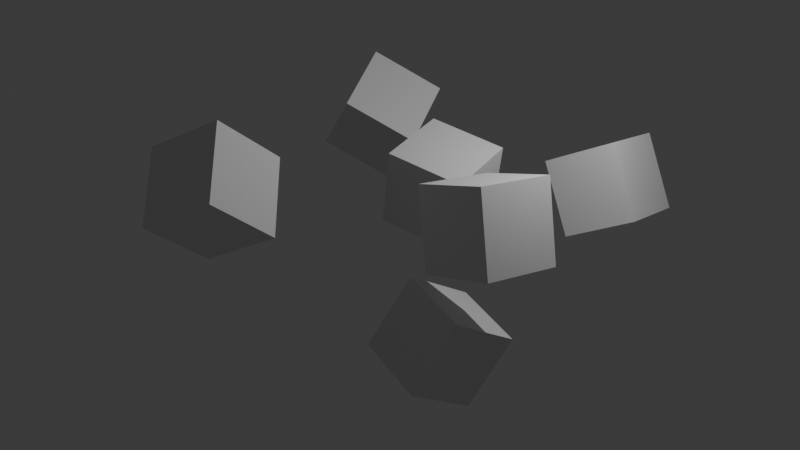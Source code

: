 # Source: cubes.blend  (saved by Blender 4.5.87; exported with 4.5.12 LTS)
import bpy
from mathutils import Matrix  # noqa: F401  (used for matrix-valued properties, if any)

bpy.ops.wm.read_factory_settings(use_empty=True)
scene = bpy.context.scene
scene.name = 'Scene'

# ---- collections
col_collection = bpy.data.collections.new('Collection'); scene.collection.children.link(col_collection)

# ---- materials (node trees are filled in below, after node groups)
mat_material = bpy.data.materials.new('Material')
mat_material.alpha_threshold = 0.0
mat_material.roughness = 0.5
mat_material.line_color = (0.0, 0.0, 0.0, 1.0)
mat_material_001 = bpy.data.materials.new('Material.001')
mat_material_001.alpha_threshold = 0.0
mat_material_001.roughness = 0.5
mat_material_001.line_color = (0.0, 0.0, 0.0, 1.0)
mat_material_002 = bpy.data.materials.new('Material.002')
mat_material_002.alpha_threshold = 0.0
mat_material_002.roughness = 0.5
mat_material_002.line_color = (0.0, 0.0, 0.0, 1.0)
mat_material_003 = bpy.data.materials.new('Material.003')
mat_material_003.alpha_threshold = 0.0
mat_material_003.roughness = 0.5
mat_material_003.line_color = (0.0, 0.0, 0.0, 1.0)
mat_material_004 = bpy.data.materials.new('Material.004')
mat_material_004.alpha_threshold = 0.0
mat_material_004.roughness = 0.5
mat_material_004.line_color = (0.0, 0.0, 0.0, 1.0)
mat_material_005 = bpy.data.materials.new('Material.005')
mat_material_005.alpha_threshold = 0.0
mat_material_005.roughness = 0.5
mat_material_005.line_color = (0.0, 0.0, 0.0, 1.0)

# ---- material node trees
mat_material.use_nodes = True; mat_material.node_tree.nodes.clear()
_N = mat_material.node_tree.nodes; _L = mat_material.node_tree.links
n0 = _N.new('ShaderNodeOutputMaterial'); n0.name = 'Material Output'; n0.location = (200, 100)
n1 = _N.new('ShaderNodeBsdfPrincipled'); n1.name = 'Principled BSDF'; n1.location = (-200, 100)
n1.inputs[3].default_value = 1.45
_L.new(n1.outputs[0], n0.inputs[0])
n0.is_active_output = True
mat_material_001.use_nodes = True; mat_material_001.node_tree.nodes.clear()
_N = mat_material_001.node_tree.nodes; _L = mat_material_001.node_tree.links
n0 = _N.new('ShaderNodeOutputMaterial'); n0.name = 'Material Output'; n0.location = (200, 100)
n1 = _N.new('ShaderNodeBsdfPrincipled'); n1.name = 'Principled BSDF'; n1.location = (-200, 100)
n1.inputs[3].default_value = 1.45
_L.new(n1.outputs[0], n0.inputs[0])
n0.is_active_output = True
mat_material_002.use_nodes = True; mat_material_002.node_tree.nodes.clear()
_N = mat_material_002.node_tree.nodes; _L = mat_material_002.node_tree.links
n0 = _N.new('ShaderNodeOutputMaterial'); n0.name = 'Material Output'; n0.location = (200, 100)
n1 = _N.new('ShaderNodeBsdfPrincipled'); n1.name = 'Principled BSDF'; n1.location = (-200, 100)
n1.inputs[3].default_value = 1.45
_L.new(n1.outputs[0], n0.inputs[0])
n0.is_active_output = True
mat_material_003.use_nodes = True; mat_material_003.node_tree.nodes.clear()
_N = mat_material_003.node_tree.nodes; _L = mat_material_003.node_tree.links
n0 = _N.new('ShaderNodeOutputMaterial'); n0.name = 'Material Output'; n0.location = (200, 100)
n1 = _N.new('ShaderNodeBsdfPrincipled'); n1.name = 'Principled BSDF'; n1.location = (-200, 100)
n1.inputs[3].default_value = 1.45
_L.new(n1.outputs[0], n0.inputs[0])
n0.is_active_output = True
mat_material_004.use_nodes = True; mat_material_004.node_tree.nodes.clear()
_N = mat_material_004.node_tree.nodes; _L = mat_material_004.node_tree.links
n0 = _N.new('ShaderNodeOutputMaterial'); n0.name = 'Material Output'; n0.location = (200, 100)
n1 = _N.new('ShaderNodeBsdfPrincipled'); n1.name = 'Principled BSDF'; n1.location = (-200, 100)
n1.inputs[3].default_value = 1.45
_L.new(n1.outputs[0], n0.inputs[0])
n0.is_active_output = True
mat_material_005.use_nodes = True; mat_material_005.node_tree.nodes.clear()
_N = mat_material_005.node_tree.nodes; _L = mat_material_005.node_tree.links
n0 = _N.new('ShaderNodeOutputMaterial'); n0.name = 'Material Output'; n0.location = (200, 100)
n1 = _N.new('ShaderNodeBsdfPrincipled'); n1.name = 'Principled BSDF'; n1.location = (-200, 100)
n1.inputs[3].default_value = 1.45
_L.new(n1.outputs[0], n0.inputs[0])
n0.is_active_output = True

# ---- world
world_world = bpy.data.worlds.new('World'); scene.world = world_world
world_world.use_nodes = True; world_world.node_tree.nodes.clear()
_N = world_world.node_tree.nodes; _L = world_world.node_tree.links
n0 = _N.new('ShaderNodeOutputWorld'); n0.name = 'World Output'; n0.location = (200, 100)
n1 = _N.new('ShaderNodeBackground'); n1.name = 'Background'; n1.location = (-200, 100)
n1.inputs[0].default_value = (0.05088, 0.05088, 0.05088, 1.0)
_L.new(n1.outputs[0], n0.inputs[0])
n0.is_active_output = True
world_world.color = (0.05088, 0.05088, 0.05088)
world_world.sun_shadow_jitter_overblur = 0.0

# ---- lights
light_light = bpy.data.lights.new('Light', 'POINT')
light_light.energy = 1000.0
light_light.shadow_soft_size = 0.1

# ---- meshes
me_cube = bpy.data.meshes.new('Cube')
me_cube.from_pydata([(1.0, 1.0, 1.0), (1.0, 1.0, -1.0), (1.0, -1.0, 1.0), (1.0, -1.0, -1.0), (-1.0, 1.0, 1.0), (-1.0, 1.0, -1.0), (-1.0, -1.0, 1.0), (-1.0, -1.0, -1.0)], [], [(0, 4, 6, 2), (3, 2, 6, 7), (7, 6, 4, 5), (5, 1, 3, 7), (1, 0, 2, 3), (5, 4, 0, 1)])
_uv = me_cube.uv_layers.new(name='UVMap')
_uv.uv.foreach_set('vector', [0.625, 0.5, 0.875, 0.5, 0.875, 0.75, 0.625, 0.75, 0.375, 0.75, 0.625, 0.75, 0.625, 1.0, 0.375, 1.0, 0.375, 0.0, 0.625, 0.0, 0.625, 0.25, 0.375, 0.25, 0.125, 0.5, 0.375, 0.5, 0.375, 0.75, 0.125, 0.75, 0.375, 0.5, 0.625, 0.5, 0.625, 0.75, 0.375, 0.75, 0.375, 0.25, 0.625, 0.25, 0.625, 0.5, 0.375, 0.5])
me_cube.materials.append(mat_material)
me_cube.use_mirror_vertex_groups = False
me_cube.update()
me_cube_001 = bpy.data.meshes.new('Cube.001')
me_cube_001.from_pydata([(1.0, 1.0, 1.0), (1.0, 1.0, -1.0), (1.0, -1.0, 1.0), (1.0, -1.0, -1.0), (-1.0, 1.0, 1.0), (-1.0, 1.0, -1.0), (-1.0, -1.0, 1.0), (-1.0, -1.0, -1.0)], [], [(0, 4, 6, 2), (3, 2, 6, 7), (7, 6, 4, 5), (5, 1, 3, 7), (1, 0, 2, 3), (5, 4, 0, 1)])
_uv = me_cube_001.uv_layers.new(name='UVMap')
_uv.uv.foreach_set('vector', [0.625, 0.5, 0.875, 0.5, 0.875, 0.75, 0.625, 0.75, 0.375, 0.75, 0.625, 0.75, 0.625, 1.0, 0.375, 1.0, 0.375, 0.0, 0.625, 0.0, 0.625, 0.25, 0.375, 0.25, 0.125, 0.5, 0.375, 0.5, 0.375, 0.75, 0.125, 0.75, 0.375, 0.5, 0.625, 0.5, 0.625, 0.75, 0.375, 0.75, 0.375, 0.25, 0.625, 0.25, 0.625, 0.5, 0.375, 0.5])
me_cube_001.materials.append(mat_material_001)
me_cube_001.use_mirror_vertex_groups = False
me_cube_001.update()
me_cube_002 = bpy.data.meshes.new('Cube.002')
me_cube_002.from_pydata([(1.0, 1.0, 1.0), (1.0, 1.0, -1.0), (1.0, -1.0, 1.0), (1.0, -1.0, -1.0), (-1.0, 1.0, 1.0), (-1.0, 1.0, -1.0), (-1.0, -1.0, 1.0), (-1.0, -1.0, -1.0)], [], [(0, 4, 6, 2), (3, 2, 6, 7), (7, 6, 4, 5), (5, 1, 3, 7), (1, 0, 2, 3), (5, 4, 0, 1)])
_uv = me_cube_002.uv_layers.new(name='UVMap')
_uv.uv.foreach_set('vector', [0.625, 0.5, 0.875, 0.5, 0.875, 0.75, 0.625, 0.75, 0.375, 0.75, 0.625, 0.75, 0.625, 1.0, 0.375, 1.0, 0.375, 0.0, 0.625, 0.0, 0.625, 0.25, 0.375, 0.25, 0.125, 0.5, 0.375, 0.5, 0.375, 0.75, 0.125, 0.75, 0.375, 0.5, 0.625, 0.5, 0.625, 0.75, 0.375, 0.75, 0.375, 0.25, 0.625, 0.25, 0.625, 0.5, 0.375, 0.5])
me_cube_002.materials.append(mat_material_002)
me_cube_002.use_mirror_vertex_groups = False
me_cube_002.update()
me_cube_003 = bpy.data.meshes.new('Cube.003')
me_cube_003.from_pydata([(1.0, 1.0, 1.0), (1.0, 1.0, -1.0), (1.0, -1.0, 1.0), (1.0, -1.0, -1.0), (-1.0, 1.0, 1.0), (-1.0, 1.0, -1.0), (-1.0, -1.0, 1.0), (-1.0, -1.0, -1.0)], [], [(0, 4, 6, 2), (3, 2, 6, 7), (7, 6, 4, 5), (5, 1, 3, 7), (1, 0, 2, 3), (5, 4, 0, 1)])
_uv = me_cube_003.uv_layers.new(name='UVMap')
_uv.uv.foreach_set('vector', [0.625, 0.5, 0.875, 0.5, 0.875, 0.75, 0.625, 0.75, 0.375, 0.75, 0.625, 0.75, 0.625, 1.0, 0.375, 1.0, 0.375, 0.0, 0.625, 0.0, 0.625, 0.25, 0.375, 0.25, 0.125, 0.5, 0.375, 0.5, 0.375, 0.75, 0.125, 0.75, 0.375, 0.5, 0.625, 0.5, 0.625, 0.75, 0.375, 0.75, 0.375, 0.25, 0.625, 0.25, 0.625, 0.5, 0.375, 0.5])
me_cube_003.materials.append(mat_material_003)
me_cube_003.use_mirror_vertex_groups = False
me_cube_003.update()
me_cube_004 = bpy.data.meshes.new('Cube.004')
me_cube_004.from_pydata([(1.0, 1.0, 1.0), (1.0, 1.0, -1.0), (1.0, -1.0, 1.0), (1.0, -1.0, -1.0), (-1.0, 1.0, 1.0), (-1.0, 1.0, -1.0), (-1.0, -1.0, 1.0), (-1.0, -1.0, -1.0)], [], [(0, 4, 6, 2), (3, 2, 6, 7), (7, 6, 4, 5), (5, 1, 3, 7), (1, 0, 2, 3), (5, 4, 0, 1)])
_uv = me_cube_004.uv_layers.new(name='UVMap')
_uv.uv.foreach_set('vector', [0.625, 0.5, 0.875, 0.5, 0.875, 0.75, 0.625, 0.75, 0.375, 0.75, 0.625, 0.75, 0.625, 1.0, 0.375, 1.0, 0.375, 0.0, 0.625, 0.0, 0.625, 0.25, 0.375, 0.25, 0.125, 0.5, 0.375, 0.5, 0.375, 0.75, 0.125, 0.75, 0.375, 0.5, 0.625, 0.5, 0.625, 0.75, 0.375, 0.75, 0.375, 0.25, 0.625, 0.25, 0.625, 0.5, 0.375, 0.5])
me_cube_004.materials.append(mat_material_004)
me_cube_004.use_mirror_vertex_groups = False
me_cube_004.update()
me_cube_005 = bpy.data.meshes.new('Cube.005')
me_cube_005.from_pydata([(1.0, 1.0, 1.0), (1.0, 1.0, -1.0), (1.0, -1.0, 1.0), (1.0, -1.0, -1.0), (-1.0, 1.0, 1.0), (-1.0, 1.0, -1.0), (-1.0, -1.0, 1.0), (-1.0, -1.0, -1.0)], [], [(0, 4, 6, 2), (3, 2, 6, 7), (7, 6, 4, 5), (5, 1, 3, 7), (1, 0, 2, 3), (5, 4, 0, 1)])
_uv = me_cube_005.uv_layers.new(name='UVMap')
_uv.uv.foreach_set('vector', [0.625, 0.5, 0.875, 0.5, 0.875, 0.75, 0.625, 0.75, 0.375, 0.75, 0.625, 0.75, 0.625, 1.0, 0.375, 1.0, 0.375, 0.0, 0.625, 0.0, 0.625, 0.25, 0.375, 0.25, 0.125, 0.5, 0.375, 0.5, 0.375, 0.75, 0.125, 0.75, 0.375, 0.5, 0.625, 0.5, 0.625, 0.75, 0.375, 0.75, 0.375, 0.25, 0.625, 0.25, 0.625, 0.5, 0.375, 0.5])
me_cube_005.materials.append(mat_material_005)
me_cube_005.use_mirror_vertex_groups = False
me_cube_005.update()

# ---- objects
ob_cube = bpy.data.objects.new('Cube', me_cube)
ob_light = bpy.data.objects.new('Light', light_light)
ob_cube_001 = bpy.data.objects.new('Cube.001', me_cube_001)
ob_cube_002 = bpy.data.objects.new('Cube.002', me_cube_002)
ob_cube_003 = bpy.data.objects.new('Cube.003', me_cube_003)
ob_cube_004 = bpy.data.objects.new('Cube.004', me_cube_004)
ob_cube_005 = bpy.data.objects.new('Cube.005', me_cube_005)

# ---- transforms, parenting, visibility, modifiers, constraints
ob_cube.location = (2.191, -1.732, 0.6657)
ob_cube.rotation_euler = (-0.1523, -0.3106, -0.1679)
ob_cube.lock_rotations_4d = False
ob_cube.empty_display_type = 'ARROWS'
ob_cube.lineart.crease_threshold = 0.0
ob_light.location = (4.076, 1.005, 5.904)
ob_light.rotation_euler = (0.6503, 0.05522, 1.866)
ob_light.lock_rotations_4d = False
ob_light.empty_display_type = 'ARROWS'
ob_light.color = (0.0, 0.0, 0.0, 0.0)
ob_light.lineart.crease_threshold = 0.0
ob_cube_001.location = (1.972, 3.911, -0.4497)
ob_cube_001.rotation_euler = (-0.2134, -0.4751, 0.1261)
ob_cube_001.lock_rotations_4d = False
ob_cube_001.empty_display_type = 'ARROWS'
ob_cube_001.lineart.crease_threshold = 0.0
ob_cube_002.location = (-2.846, -5.038, 1.141)
ob_cube_002.rotation_euler = (0.7563, -0.4803, 0.2729)
ob_cube_002.lock_rotations_4d = False
ob_cube_002.empty_display_type = 'ARROWS'
ob_cube_002.lineart.crease_threshold = 0.0
ob_cube_003.location = (0.8786, -1.62, -2.928)
ob_cube_003.rotation_euler = (-0.5481, 0.1437, -0.3304)
ob_cube_003.lock_rotations_4d = False
ob_cube_003.empty_display_type = 'ARROWS'
ob_cube_003.lineart.crease_threshold = 0.0
ob_cube_004.location = (-4.17, 2.218, 0.4187)
ob_cube_004.rotation_euler = (0.5123, 0.4941, 0.5335)
ob_cube_004.lock_rotations_4d = False
ob_cube_004.empty_display_type = 'ARROWS'
ob_cube_004.lineart.crease_threshold = 0.0
ob_cube_005.location = (-0.6285, 0.3335, 0.06442)
ob_cube_005.rotation_euler = (0.1178, 0.1719, 0.125)
ob_cube_005.lock_rotations_4d = False
ob_cube_005.empty_display_type = 'ARROWS'
ob_cube_005.lineart.crease_threshold = 0.0

# ---- collection membership
col_collection.objects.link(ob_cube)
col_collection.objects.link(ob_light)
col_collection.objects.link(ob_cube_001)
col_collection.objects.link(ob_cube_002)
col_collection.objects.link(ob_cube_003)
col_collection.objects.link(ob_cube_004)
col_collection.objects.link(ob_cube_005)

# ---- scene / render settings (as saved in the file)
scene.frame_start = 1; scene.frame_end = 250; scene.frame_set(1)
scene.render.engine = 'BLENDER_EEVEE_NEXT'
bpy.context.view_layer.update()

# ---- added for rendering (the .blend has no active camera): camera
cam_auto = bpy.data.cameras.new('AutoCamera')
cam_auto.lens = 50.0
cam_auto.sensor_width = 36.0
cam_auto.clip_end = 1000.0
ob_auto_camera = bpy.data.objects.new('AutoCamera', cam_auto)
scene.collection.objects.link(ob_auto_camera)
ob_auto_camera.location = (14.416, -19.3396, 11.6101)
ob_auto_camera.rotation_euler = (1.09748, -7.21219e-08, 0.694738)
scene.camera = ob_auto_camera
bpy.context.view_layer.update()
